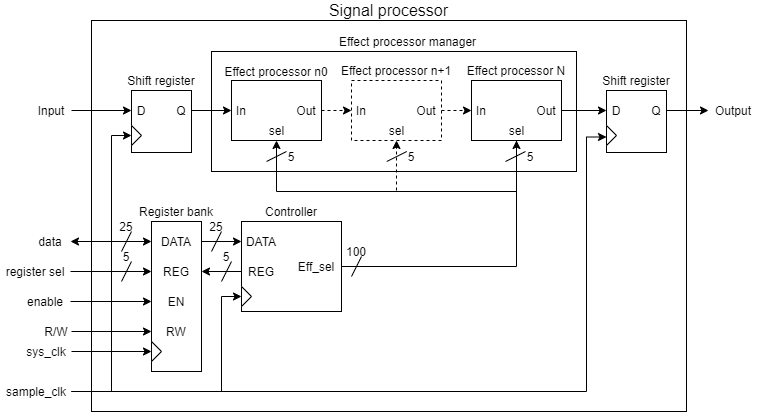

The diagram above was exported from draw.io. Its source (the exported page's mxGraphModel, read from the mxfile embedded in the PNG):
<mxGraphModel dx="1038" dy="607" grid="1" gridSize="10" guides="1" tooltips="1" connect="1" arrows="1" fold="1" page="1" pageScale="1" pageWidth="1169" pageHeight="1654" math="0" shadow="0">
  <root>
    <mxCell id="0" />
    <mxCell id="1" parent="0" />
    <mxCell id="2" value="" style="rounded=0;whiteSpace=wrap;html=1;align=center;verticalAlign=middle;" vertex="1" parent="1">
      <mxGeometry x="205" y="50" width="595" height="391" as="geometry" />
    </mxCell>
    <mxCell id="3" value="" style="rounded=0;whiteSpace=wrap;html=1;align=center;verticalAlign=middle;" vertex="1" parent="1">
      <mxGeometry x="325" y="81" width="365" height="120" as="geometry" />
    </mxCell>
    <mxCell id="4" style="edgeStyle=orthogonalEdgeStyle;rounded=0;orthogonalLoop=1;jettySize=auto;html=1;exitX=1;exitY=0.5;exitDx=0;exitDy=0;entryX=0;entryY=0.5;entryDx=0;entryDy=0;startArrow=none;startFill=0;endArrow=classic;endFill=1;" edge="1" source="5" target="21" parent="1">
      <mxGeometry relative="1" as="geometry" />
    </mxCell>
    <mxCell id="5" value="sys_clk" style="text;html=1;strokeColor=none;fillColor=none;align=center;verticalAlign=middle;whiteSpace=wrap;rounded=0;" vertex="1" parent="1">
      <mxGeometry x="135" y="371" width="50" height="20" as="geometry" />
    </mxCell>
    <mxCell id="6" style="edgeStyle=orthogonalEdgeStyle;rounded=0;orthogonalLoop=1;jettySize=auto;html=1;exitX=1;exitY=0.5;exitDx=0;exitDy=0;entryX=0;entryY=0.5;entryDx=0;entryDy=0;endArrow=classic;endFill=1;" edge="1" source="7" target="27" parent="1">
      <mxGeometry relative="1" as="geometry" />
    </mxCell>
    <mxCell id="7" value="R/W" style="text;html=1;strokeColor=none;fillColor=none;align=center;verticalAlign=middle;whiteSpace=wrap;rounded=0;" vertex="1" parent="1">
      <mxGeometry x="155" y="351" width="30" height="20" as="geometry" />
    </mxCell>
    <mxCell id="8" style="edgeStyle=orthogonalEdgeStyle;rounded=0;orthogonalLoop=1;jettySize=auto;html=1;exitX=1;exitY=0.5;exitDx=0;exitDy=0;entryX=0;entryY=0.5;entryDx=0;entryDy=0;endArrow=classic;endFill=1;" edge="1" source="9" target="26" parent="1">
      <mxGeometry relative="1" as="geometry" />
    </mxCell>
    <mxCell id="9" value="enable" style="text;html=1;strokeColor=none;fillColor=none;align=center;verticalAlign=middle;whiteSpace=wrap;rounded=0;" vertex="1" parent="1">
      <mxGeometry x="134" y="321" width="50" height="20" as="geometry" />
    </mxCell>
    <mxCell id="10" style="edgeStyle=orthogonalEdgeStyle;rounded=0;orthogonalLoop=1;jettySize=auto;html=1;exitX=1;exitY=0.5;exitDx=0;exitDy=0;entryX=0;entryY=0.5;entryDx=0;entryDy=0;endArrow=classic;endFill=1;" edge="1" source="11" target="25" parent="1">
      <mxGeometry relative="1" as="geometry" />
    </mxCell>
    <mxCell id="11" value="register sel" style="text;html=1;strokeColor=none;fillColor=none;align=center;verticalAlign=middle;whiteSpace=wrap;rounded=0;" vertex="1" parent="1">
      <mxGeometry x="114" y="291" width="70" height="20" as="geometry" />
    </mxCell>
    <mxCell id="12" style="edgeStyle=orthogonalEdgeStyle;rounded=0;orthogonalLoop=1;jettySize=auto;html=1;exitX=1;exitY=0.5;exitDx=0;exitDy=0;entryX=0;entryY=0.5;entryDx=0;entryDy=0;endArrow=classic;endFill=1;startArrow=classic;startFill=1;" edge="1" source="13" target="24" parent="1">
      <mxGeometry relative="1" as="geometry" />
    </mxCell>
    <mxCell id="13" value="data" style="text;html=1;strokeColor=none;fillColor=none;align=center;verticalAlign=middle;whiteSpace=wrap;rounded=0;" vertex="1" parent="1">
      <mxGeometry x="144" y="261" width="40" height="20" as="geometry" />
    </mxCell>
    <mxCell id="14" value="" style="endArrow=none;html=1;" edge="1" parent="1">
      <mxGeometry width="50" height="50" relative="1" as="geometry">
        <mxPoint x="235" y="281" as="sourcePoint" />
        <mxPoint x="245" y="261" as="targetPoint" />
      </mxGeometry>
    </mxCell>
    <mxCell id="15" value="25" style="text;html=1;strokeColor=none;fillColor=none;align=center;verticalAlign=middle;whiteSpace=wrap;rounded=0;" vertex="1" parent="1">
      <mxGeometry x="235" y="251" width="10" height="10" as="geometry" />
    </mxCell>
    <mxCell id="16" value="5" style="text;html=1;strokeColor=none;fillColor=none;align=center;verticalAlign=middle;whiteSpace=wrap;rounded=0;" vertex="1" parent="1">
      <mxGeometry x="235" y="281" width="10" height="10" as="geometry" />
    </mxCell>
    <mxCell id="17" value="" style="endArrow=none;html=1;" edge="1" parent="1">
      <mxGeometry width="50" height="50" relative="1" as="geometry">
        <mxPoint x="235" y="311" as="sourcePoint" />
        <mxPoint x="245" y="291" as="targetPoint" />
      </mxGeometry>
    </mxCell>
    <mxCell id="18" value="" style="rounded=0;whiteSpace=wrap;html=1;align=center;verticalAlign=middle;" vertex="1" parent="1">
      <mxGeometry x="355" y="251" width="100" height="90" as="geometry" />
    </mxCell>
    <mxCell id="19" value="Controller" style="text;html=1;strokeColor=none;fillColor=none;align=center;verticalAlign=middle;whiteSpace=wrap;rounded=0;" vertex="1" parent="1">
      <mxGeometry x="370" y="231" width="70" height="20" as="geometry" />
    </mxCell>
    <mxCell id="20" value="" style="rounded=0;whiteSpace=wrap;html=1;align=center;verticalAlign=middle;" vertex="1" parent="1">
      <mxGeometry x="265" y="251" width="50" height="150" as="geometry" />
    </mxCell>
    <mxCell id="21" value="" style="triangle;whiteSpace=wrap;html=1;align=center;verticalAlign=middle;rotation=0;" vertex="1" parent="1">
      <mxGeometry x="265" y="371" width="10" height="20" as="geometry" />
    </mxCell>
    <mxCell id="22" value="Register bank" style="text;html=1;strokeColor=none;fillColor=none;align=center;verticalAlign=middle;whiteSpace=wrap;rounded=0;" vertex="1" parent="1">
      <mxGeometry x="250" y="231" width="80" height="20" as="geometry" />
    </mxCell>
    <mxCell id="23" style="edgeStyle=orthogonalEdgeStyle;rounded=0;orthogonalLoop=1;jettySize=auto;html=1;exitX=1;exitY=0.5;exitDx=0;exitDy=0;entryX=0;entryY=0.5;entryDx=0;entryDy=0;startArrow=none;startFill=0;endArrow=classic;endFill=1;" edge="1" source="24" target="28" parent="1">
      <mxGeometry relative="1" as="geometry" />
    </mxCell>
    <mxCell id="24" value="DATA" style="text;html=1;strokeColor=none;fillColor=none;align=center;verticalAlign=middle;whiteSpace=wrap;rounded=0;" vertex="1" parent="1">
      <mxGeometry x="265" y="261" width="50" height="20" as="geometry" />
    </mxCell>
    <mxCell id="25" value="REG" style="text;html=1;strokeColor=none;fillColor=none;align=center;verticalAlign=middle;whiteSpace=wrap;rounded=0;" vertex="1" parent="1">
      <mxGeometry x="265" y="291" width="50" height="20" as="geometry" />
    </mxCell>
    <mxCell id="26" value="EN" style="text;html=1;strokeColor=none;fillColor=none;align=center;verticalAlign=middle;whiteSpace=wrap;rounded=0;" vertex="1" parent="1">
      <mxGeometry x="265" y="321" width="50" height="20" as="geometry" />
    </mxCell>
    <mxCell id="27" value="RW" style="text;html=1;strokeColor=none;fillColor=none;align=center;verticalAlign=middle;whiteSpace=wrap;rounded=0;" vertex="1" parent="1">
      <mxGeometry x="265" y="351" width="50" height="20" as="geometry" />
    </mxCell>
    <mxCell id="28" value="DATA" style="text;html=1;strokeColor=none;fillColor=none;align=center;verticalAlign=middle;whiteSpace=wrap;rounded=0;" vertex="1" parent="1">
      <mxGeometry x="355" y="261" width="40" height="20" as="geometry" />
    </mxCell>
    <mxCell id="29" style="edgeStyle=orthogonalEdgeStyle;rounded=0;orthogonalLoop=1;jettySize=auto;html=1;exitX=0;exitY=0.5;exitDx=0;exitDy=0;entryX=1;entryY=0.5;entryDx=0;entryDy=0;startArrow=none;startFill=0;endArrow=classic;endFill=1;" edge="1" source="30" target="25" parent="1">
      <mxGeometry relative="1" as="geometry" />
    </mxCell>
    <mxCell id="30" value="REG" style="text;html=1;strokeColor=none;fillColor=none;align=center;verticalAlign=middle;whiteSpace=wrap;rounded=0;" vertex="1" parent="1">
      <mxGeometry x="355" y="291" width="40" height="20" as="geometry" />
    </mxCell>
    <mxCell id="31" value="" style="triangle;whiteSpace=wrap;html=1;align=center;verticalAlign=middle;rotation=0;" vertex="1" parent="1">
      <mxGeometry x="355" y="316" width="10" height="20" as="geometry" />
    </mxCell>
    <mxCell id="32" style="edgeStyle=orthogonalEdgeStyle;rounded=0;orthogonalLoop=1;jettySize=auto;html=1;exitX=1;exitY=0.5;exitDx=0;exitDy=0;entryX=0;entryY=0.5;entryDx=0;entryDy=0;startArrow=none;startFill=0;endArrow=classic;endFill=1;" edge="1" source="35" target="31" parent="1">
      <mxGeometry relative="1" as="geometry">
        <Array as="points">
          <mxPoint x="335" y="421" />
          <mxPoint x="335" y="326" />
        </Array>
      </mxGeometry>
    </mxCell>
    <mxCell id="33" style="edgeStyle=orthogonalEdgeStyle;rounded=0;orthogonalLoop=1;jettySize=auto;html=1;exitX=1;exitY=0.5;exitDx=0;exitDy=0;entryX=0;entryY=0.5;entryDx=0;entryDy=0;startArrow=none;startFill=0;endArrow=classic;endFill=1;" edge="1" source="35" target="49" parent="1">
      <mxGeometry relative="1" as="geometry">
        <Array as="points">
          <mxPoint x="225" y="421" />
          <mxPoint x="225" y="165" />
        </Array>
      </mxGeometry>
    </mxCell>
    <mxCell id="34" style="edgeStyle=orthogonalEdgeStyle;rounded=0;orthogonalLoop=1;jettySize=auto;html=1;exitX=1;exitY=0.5;exitDx=0;exitDy=0;startArrow=none;startFill=0;endArrow=classic;endFill=1;entryX=0;entryY=0.75;entryDx=0;entryDy=0;" edge="1" source="35" target="53" parent="1">
      <mxGeometry relative="1" as="geometry">
        <mxPoint x="657" y="181" as="targetPoint" />
        <Array as="points">
          <mxPoint x="700" y="421" />
          <mxPoint x="700" y="167" />
        </Array>
      </mxGeometry>
    </mxCell>
    <mxCell id="35" value="sample_clk" style="text;html=1;strokeColor=none;fillColor=none;align=center;verticalAlign=middle;whiteSpace=wrap;rounded=0;" vertex="1" parent="1">
      <mxGeometry x="115" y="411" width="70" height="20" as="geometry" />
    </mxCell>
    <mxCell id="36" style="edgeStyle=orthogonalEdgeStyle;rounded=0;orthogonalLoop=1;jettySize=auto;html=1;exitX=1;exitY=0.5;exitDx=0;exitDy=0;entryX=0;entryY=0.5;entryDx=0;entryDy=0;startArrow=none;startFill=0;endArrow=classic;endFill=1;" edge="1" source="37" target="50" parent="1">
      <mxGeometry relative="1" as="geometry" />
    </mxCell>
    <mxCell id="37" value="Input" style="text;html=1;strokeColor=none;fillColor=none;align=center;verticalAlign=middle;whiteSpace=wrap;rounded=0;" vertex="1" parent="1">
      <mxGeometry x="145" y="130" width="40" height="20" as="geometry" />
    </mxCell>
    <mxCell id="38" value="" style="endArrow=none;html=1;" edge="1" parent="1">
      <mxGeometry width="50" height="50" relative="1" as="geometry">
        <mxPoint x="325" y="281" as="sourcePoint" />
        <mxPoint x="335" y="261" as="targetPoint" />
      </mxGeometry>
    </mxCell>
    <mxCell id="39" value="25" style="text;html=1;strokeColor=none;fillColor=none;align=center;verticalAlign=middle;whiteSpace=wrap;rounded=0;" vertex="1" parent="1">
      <mxGeometry x="325" y="251" width="10" height="10" as="geometry" />
    </mxCell>
    <mxCell id="40" value="5" style="text;html=1;strokeColor=none;fillColor=none;align=center;verticalAlign=middle;whiteSpace=wrap;rounded=0;" vertex="1" parent="1">
      <mxGeometry x="335" y="281" width="10" height="10" as="geometry" />
    </mxCell>
    <mxCell id="41" value="" style="endArrow=none;html=1;" edge="1" parent="1">
      <mxGeometry width="50" height="50" relative="1" as="geometry">
        <mxPoint x="335" y="311" as="sourcePoint" />
        <mxPoint x="345" y="291" as="targetPoint" />
      </mxGeometry>
    </mxCell>
    <mxCell id="42" value="Output" style="text;html=1;strokeColor=none;fillColor=none;align=center;verticalAlign=middle;whiteSpace=wrap;rounded=0;" vertex="1" parent="1">
      <mxGeometry x="822" y="130" width="50" height="20" as="geometry" />
    </mxCell>
    <mxCell id="43" style="edgeStyle=orthogonalEdgeStyle;rounded=0;orthogonalLoop=1;jettySize=auto;html=1;exitX=1;exitY=0.5;exitDx=0;exitDy=0;entryX=0.5;entryY=1;entryDx=0;entryDy=0;startArrow=none;startFill=0;endArrow=classic;endFill=1;" edge="1" source="45" target="82" parent="1">
      <mxGeometry relative="1" as="geometry" />
    </mxCell>
    <mxCell id="44" style="edgeStyle=orthogonalEdgeStyle;rounded=0;orthogonalLoop=1;jettySize=auto;html=1;startArrow=none;startFill=0;endArrow=classic;endFill=1;entryX=0.5;entryY=1;entryDx=0;entryDy=0;exitX=0.5;exitY=1;exitDx=0;exitDy=0;" edge="1" source="82" target="76" parent="1">
      <mxGeometry relative="1" as="geometry">
        <mxPoint x="535" y="201" as="sourcePoint" />
        <mxPoint x="375" y="201" as="targetPoint" />
        <Array as="points">
          <mxPoint x="630" y="221" />
          <mxPoint x="390" y="221" />
        </Array>
      </mxGeometry>
    </mxCell>
    <mxCell id="45" value="Eff_sel" style="text;html=1;strokeColor=none;fillColor=none;align=center;verticalAlign=middle;whiteSpace=wrap;rounded=0;" vertex="1" parent="1">
      <mxGeometry x="405" y="286" width="50" height="20" as="geometry" />
    </mxCell>
    <mxCell id="46" value="" style="group" vertex="1" connectable="0" parent="1">
      <mxGeometry x="235" y="100" width="80" height="82" as="geometry" />
    </mxCell>
    <mxCell id="47" value="" style="rounded=0;whiteSpace=wrap;html=1;align=center;verticalAlign=middle;" vertex="1" parent="46">
      <mxGeometry x="10" y="20" width="60" height="62" as="geometry" />
    </mxCell>
    <mxCell id="48" value="Shift register" style="text;html=1;strokeColor=none;fillColor=none;align=center;verticalAlign=middle;whiteSpace=wrap;rounded=0;" vertex="1" parent="46">
      <mxGeometry width="80" height="20" as="geometry" />
    </mxCell>
    <mxCell id="49" value="" style="triangle;whiteSpace=wrap;html=1;align=center;verticalAlign=middle;rotation=0;" vertex="1" parent="46">
      <mxGeometry x="10" y="55" width="10" height="20" as="geometry" />
    </mxCell>
    <mxCell id="50" value="D" style="text;html=1;strokeColor=none;fillColor=none;align=center;verticalAlign=middle;whiteSpace=wrap;rounded=0;" vertex="1" parent="46">
      <mxGeometry x="10" y="30" width="20" height="20" as="geometry" />
    </mxCell>
    <mxCell id="51" value="Q" style="text;html=1;strokeColor=none;fillColor=none;align=center;verticalAlign=middle;whiteSpace=wrap;rounded=0;" vertex="1" parent="46">
      <mxGeometry x="50" y="30" width="20" height="20" as="geometry" />
    </mxCell>
    <mxCell id="52" value="" style="group" vertex="1" connectable="0" parent="1">
      <mxGeometry x="710" y="100" width="80" height="82" as="geometry" />
    </mxCell>
    <mxCell id="53" value="" style="rounded=0;whiteSpace=wrap;html=1;align=center;verticalAlign=middle;" vertex="1" parent="52">
      <mxGeometry x="10" y="20" width="60" height="62" as="geometry" />
    </mxCell>
    <mxCell id="54" value="Shift register" style="text;html=1;strokeColor=none;fillColor=none;align=center;verticalAlign=middle;whiteSpace=wrap;rounded=0;" vertex="1" parent="52">
      <mxGeometry width="80" height="20" as="geometry" />
    </mxCell>
    <mxCell id="55" value="" style="triangle;whiteSpace=wrap;html=1;align=center;verticalAlign=middle;rotation=0;" vertex="1" parent="52">
      <mxGeometry x="10" y="55" width="10" height="20" as="geometry" />
    </mxCell>
    <mxCell id="56" value="D" style="text;html=1;strokeColor=none;fillColor=none;align=center;verticalAlign=middle;whiteSpace=wrap;rounded=0;" vertex="1" parent="52">
      <mxGeometry x="10" y="30" width="20" height="20" as="geometry" />
    </mxCell>
    <mxCell id="57" value="Q" style="text;html=1;strokeColor=none;fillColor=none;align=center;verticalAlign=middle;whiteSpace=wrap;rounded=0;" vertex="1" parent="52">
      <mxGeometry x="50" y="30" width="20" height="20" as="geometry" />
    </mxCell>
    <mxCell id="58" style="edgeStyle=orthogonalEdgeStyle;rounded=0;orthogonalLoop=1;jettySize=auto;html=1;exitX=1;exitY=0.5;exitDx=0;exitDy=0;entryX=0;entryY=0.5;entryDx=0;entryDy=0;startArrow=none;startFill=0;endArrow=classic;endFill=1;" edge="1" source="57" target="42" parent="1">
      <mxGeometry relative="1" as="geometry" />
    </mxCell>
    <mxCell id="59" value="Effect processor manager" style="text;html=1;strokeColor=none;fillColor=none;align=center;verticalAlign=middle;whiteSpace=wrap;rounded=0;" vertex="1" parent="1">
      <mxGeometry x="448.5" y="61" width="145" height="20" as="geometry" />
    </mxCell>
    <mxCell id="60" value="" style="endArrow=none;html=1;" edge="1" parent="1">
      <mxGeometry width="50" height="50" relative="1" as="geometry">
        <mxPoint x="465" y="306" as="sourcePoint" />
        <mxPoint x="475" y="286" as="targetPoint" />
      </mxGeometry>
    </mxCell>
    <mxCell id="61" value="100" style="text;html=1;strokeColor=none;fillColor=none;align=center;verticalAlign=middle;whiteSpace=wrap;rounded=0;" vertex="1" parent="1">
      <mxGeometry x="465" y="276" width="10" height="10" as="geometry" />
    </mxCell>
    <mxCell id="62" value="" style="endArrow=none;html=1;" edge="1" parent="1">
      <mxGeometry width="50" height="50" relative="1" as="geometry">
        <mxPoint x="380" y="191" as="sourcePoint" />
        <mxPoint x="400" y="181" as="targetPoint" />
      </mxGeometry>
    </mxCell>
    <mxCell id="63" value="" style="endArrow=none;html=1;" edge="1" parent="1">
      <mxGeometry width="50" height="50" relative="1" as="geometry">
        <mxPoint x="619" y="191" as="sourcePoint" />
        <mxPoint x="639" y="181" as="targetPoint" />
      </mxGeometry>
    </mxCell>
    <mxCell id="64" value="5" style="text;html=1;strokeColor=none;fillColor=none;align=center;verticalAlign=middle;whiteSpace=wrap;rounded=0;" vertex="1" parent="1">
      <mxGeometry x="400" y="181" width="10" height="10" as="geometry" />
    </mxCell>
    <mxCell id="65" value="5" style="text;html=1;strokeColor=none;fillColor=none;align=center;verticalAlign=middle;whiteSpace=wrap;rounded=0;" vertex="1" parent="1">
      <mxGeometry x="639" y="181" width="10" height="10" as="geometry" />
    </mxCell>
    <mxCell id="66" style="edgeStyle=orthogonalEdgeStyle;rounded=0;orthogonalLoop=1;jettySize=auto;html=1;exitX=1;exitY=0.5;exitDx=0;exitDy=0;entryX=0;entryY=0.5;entryDx=0;entryDy=0;startArrow=none;startFill=0;endArrow=classic;endFill=1;" edge="1" source="51" target="74" parent="1">
      <mxGeometry relative="1" as="geometry" />
    </mxCell>
    <mxCell id="67" style="edgeStyle=orthogonalEdgeStyle;rounded=0;orthogonalLoop=1;jettySize=auto;html=1;exitX=1;exitY=0.5;exitDx=0;exitDy=0;entryX=0;entryY=0.5;entryDx=0;entryDy=0;startArrow=none;startFill=0;endArrow=classic;endFill=1;" edge="1" source="81" target="56" parent="1">
      <mxGeometry relative="1" as="geometry" />
    </mxCell>
    <mxCell id="68" value="" style="endArrow=none;html=1;" edge="1" parent="1">
      <mxGeometry width="50" height="50" relative="1" as="geometry">
        <mxPoint x="500.25" y="191" as="sourcePoint" />
        <mxPoint x="520.25" y="181" as="targetPoint" />
      </mxGeometry>
    </mxCell>
    <mxCell id="69" value="5" style="text;html=1;strokeColor=none;fillColor=none;align=center;verticalAlign=middle;whiteSpace=wrap;rounded=0;" vertex="1" parent="1">
      <mxGeometry x="520.25" y="181" width="10" height="10" as="geometry" />
    </mxCell>
    <mxCell id="70" value="Signal processor" style="text;html=1;strokeColor=none;fillColor=none;align=center;verticalAlign=middle;whiteSpace=wrap;rounded=0;dashed=1;fontSize=16;" vertex="1" parent="1">
      <mxGeometry x="436.88" y="30" width="131.25" height="20" as="geometry" />
    </mxCell>
    <mxCell id="71" value="" style="group" vertex="1" connectable="0" parent="1">
      <mxGeometry x="335" y="91" width="110" height="79" as="geometry" />
    </mxCell>
    <mxCell id="72" value="" style="rounded=0;whiteSpace=wrap;html=1;align=center;verticalAlign=middle;" vertex="1" parent="71">
      <mxGeometry x="10" y="19" width="90" height="60" as="geometry" />
    </mxCell>
    <mxCell id="73" value="Effect processor n0" style="text;html=1;strokeColor=none;fillColor=none;align=center;verticalAlign=middle;whiteSpace=wrap;rounded=0;" vertex="1" parent="71">
      <mxGeometry width="110" height="20" as="geometry" />
    </mxCell>
    <mxCell id="74" value="In" style="text;html=1;strokeColor=none;fillColor=none;align=center;verticalAlign=middle;whiteSpace=wrap;rounded=0;fontSize=12;" vertex="1" parent="71">
      <mxGeometry x="10" y="39" width="20" height="20" as="geometry" />
    </mxCell>
    <mxCell id="75" value="Out" style="text;html=1;strokeColor=none;fillColor=none;align=center;verticalAlign=middle;whiteSpace=wrap;rounded=0;fontSize=12;" vertex="1" parent="71">
      <mxGeometry x="70" y="39" width="30" height="20" as="geometry" />
    </mxCell>
    <mxCell id="76" value="sel" style="text;html=1;strokeColor=none;fillColor=none;align=center;verticalAlign=middle;whiteSpace=wrap;rounded=0;" vertex="1" parent="71">
      <mxGeometry x="37.5" y="59" width="35" height="20" as="geometry" />
    </mxCell>
    <mxCell id="77" value="" style="group" vertex="1" connectable="0" parent="1">
      <mxGeometry x="570" y="90" width="120" height="80" as="geometry" />
    </mxCell>
    <mxCell id="78" value="" style="rounded=0;whiteSpace=wrap;html=1;align=center;verticalAlign=middle;" vertex="1" parent="77">
      <mxGeometry x="15" y="20" width="90" height="60" as="geometry" />
    </mxCell>
    <mxCell id="79" value="Effect processor N" style="text;html=1;strokeColor=none;fillColor=none;align=center;verticalAlign=middle;whiteSpace=wrap;rounded=0;" vertex="1" parent="77">
      <mxGeometry width="120" height="20" as="geometry" />
    </mxCell>
    <mxCell id="80" value="In" style="text;html=1;strokeColor=none;fillColor=none;align=center;verticalAlign=middle;whiteSpace=wrap;rounded=0;fontSize=12;" vertex="1" parent="77">
      <mxGeometry x="15" y="40" width="20" height="20" as="geometry" />
    </mxCell>
    <mxCell id="81" value="Out" style="text;html=1;strokeColor=none;fillColor=none;align=center;verticalAlign=middle;whiteSpace=wrap;rounded=0;fontSize=12;" vertex="1" parent="77">
      <mxGeometry x="75" y="40" width="30" height="20" as="geometry" />
    </mxCell>
    <mxCell id="82" value="sel" style="text;html=1;strokeColor=none;fillColor=none;align=center;verticalAlign=middle;whiteSpace=wrap;rounded=0;" vertex="1" parent="77">
      <mxGeometry x="42.5" y="60" width="35" height="20" as="geometry" />
    </mxCell>
    <mxCell id="83" value="" style="group" vertex="1" connectable="0" parent="1">
      <mxGeometry x="450" y="90" width="120" height="80" as="geometry" />
    </mxCell>
    <mxCell id="84" value="" style="rounded=0;whiteSpace=wrap;html=1;align=center;verticalAlign=middle;dashed=1;" vertex="1" parent="83">
      <mxGeometry x="15" y="20" width="90" height="60" as="geometry" />
    </mxCell>
    <mxCell id="85" value="Effect processor n+1" style="text;html=1;strokeColor=none;fillColor=none;align=center;verticalAlign=middle;whiteSpace=wrap;rounded=0;" vertex="1" parent="83">
      <mxGeometry width="120" height="20" as="geometry" />
    </mxCell>
    <mxCell id="86" value="In" style="text;html=1;strokeColor=none;fillColor=none;align=center;verticalAlign=middle;whiteSpace=wrap;rounded=0;fontSize=12;" vertex="1" parent="83">
      <mxGeometry x="15" y="40" width="20" height="20" as="geometry" />
    </mxCell>
    <mxCell id="87" value="Out" style="text;html=1;strokeColor=none;fillColor=none;align=center;verticalAlign=middle;whiteSpace=wrap;rounded=0;fontSize=12;" vertex="1" parent="83">
      <mxGeometry x="75" y="40" width="30" height="20" as="geometry" />
    </mxCell>
    <mxCell id="88" value="sel" style="text;html=1;strokeColor=none;fillColor=none;align=center;verticalAlign=middle;whiteSpace=wrap;rounded=0;" vertex="1" parent="83">
      <mxGeometry x="42.5" y="60" width="35" height="20" as="geometry" />
    </mxCell>
    <mxCell id="89" value="" style="endArrow=classic;html=1;dashed=1;entryX=0.5;entryY=1;entryDx=0;entryDy=0;" edge="1" target="88" parent="1">
      <mxGeometry width="50" height="50" relative="1" as="geometry">
        <mxPoint x="510" y="220" as="sourcePoint" />
        <mxPoint x="560" y="170" as="targetPoint" />
      </mxGeometry>
    </mxCell>
    <mxCell id="90" style="edgeStyle=orthogonalEdgeStyle;rounded=0;orthogonalLoop=1;jettySize=auto;html=1;exitX=1;exitY=0.5;exitDx=0;exitDy=0;entryX=0;entryY=0.5;entryDx=0;entryDy=0;dashed=1;startArrow=none;startFill=0;endArrow=classic;endFill=1;" edge="1" source="75" target="86" parent="1">
      <mxGeometry relative="1" as="geometry" />
    </mxCell>
    <mxCell id="91" style="edgeStyle=orthogonalEdgeStyle;rounded=0;orthogonalLoop=1;jettySize=auto;html=1;exitX=1;exitY=0.5;exitDx=0;exitDy=0;entryX=0;entryY=0.5;entryDx=0;entryDy=0;dashed=1;startArrow=none;startFill=0;endArrow=classic;endFill=1;" edge="1" source="87" target="80" parent="1">
      <mxGeometry relative="1" as="geometry" />
    </mxCell>
  </root>
</mxGraphModel>